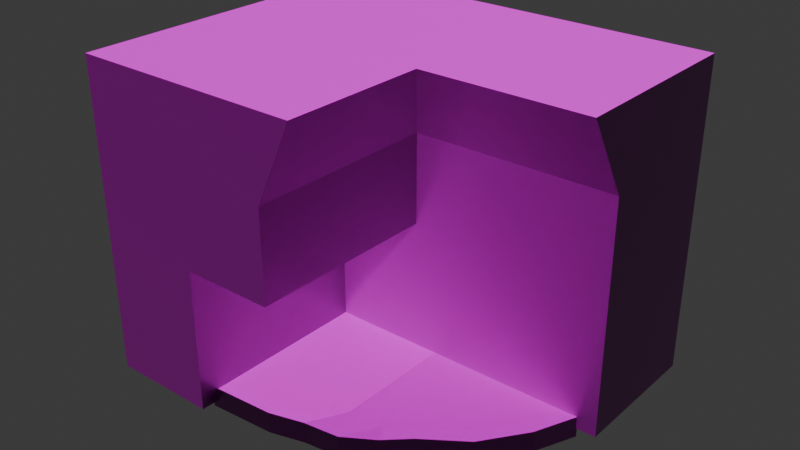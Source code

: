 # Source: fireplace_kitchen.blend  (saved by Blender 5.1.30; exported with 4.5.12 LTS)
import bpy
from mathutils import Matrix  # noqa: F401  (used for matrix-valued properties, if any)

bpy.ops.wm.read_factory_settings(use_empty=True)
scene = bpy.context.scene
scene.name = 'Scene'

# ---- collections
col_collection = bpy.data.collections.new('Collection'); scene.collection.children.link(col_collection)

# ---- images (referenced by path relative to the original .blend; pixels are not part of the script)
import os
ASSET_DIR = os.environ.get("B2B_ASSET_DIR", "")  # directory of the original .blend (textures are referenced by path, not embedded)
HERE = os.path.dirname(os.path.abspath(__file__))  # packed textures are extracted next to this script under _unpacked/

def load_image(name, relpath, width, height, colorspace="sRGB"):
    """Load a texture the original file referenced (path relative to the .blend, or extracted next to this script)."""
    p = next((c for c in (os.path.join(HERE, relpath), os.path.join(ASSET_DIR, relpath)) if relpath and os.path.exists(c)), "")
    if p:
        img = bpy.data.images.load(p, check_existing=True)
        img.name = name
    else:  # same state as the original file: an image datablock whose file is absent (Cycles renders it pink)
        img = bpy.data.images.new(name, width, height)
        img.source = "FILE"
        img.filepath = "//" + (relpath or name)
    img.colorspace_settings.name = colorspace
    return img
img_stone_bricks_wall_06_height_1k_png_003 = load_image('stone_bricks_wall_06_height_1k.png.003', 'stone_bricks_wall_06_height_1k.png', 1024, 1024, 'Non-Color')
img_stone_bricks_wall_06_color_1k_png_003 = load_image('stone_bricks_wall_06_color_1k.png.003', 'stone_bricks_wall_06_color_1k.png', 1024, 1024, 'sRGB')
img_stone_bricks_wall_06_roughness_1k_png_003 = load_image('stone_bricks_wall_06_roughness_1k.png.003', 'stone_bricks_wall_06_roughness_1k.png', 1024, 1024, 'Non-Color')
img_stone_bricks_wall_06_normal_gl_1k_png_003 = load_image('stone_bricks_wall_06_normal_gl_1k.png.003', 'stone_bricks_wall_06_normal_gl_1k.png', 1024, 1024, 'Non-Color')
img_stone_bricks_wall_06_ambient_occlusion_1k_png_003 = load_image('stone_bricks_wall_06_ambient_occlusion_1k.png.003', 'stone_bricks_wall_06_ambient_occlusion_1k.png', 1024, 1024, 'Non-Color')
img_ground_tiles_01_height_1k_png = load_image('ground_tiles_01_height_1k.png', 'ground_tiles_01_height_1k.png', 1024, 1024, 'Non-Color')
img_ground_tiles_01_color_1k_png = load_image('ground_tiles_01_color_1k.png', 'ground_tiles_01_color_1k.png', 1024, 1024, 'sRGB')
img_ground_tiles_01_roughness_1k_png = load_image('ground_tiles_01_roughness_1k.png', 'ground_tiles_01_roughness_1k.png', 1024, 1024, 'Non-Color')
img_ground_tiles_01_normal_gl_1k_png = load_image('ground_tiles_01_normal_gl_1k.png', 'ground_tiles_01_normal_gl_1k.png', 1024, 1024, 'Non-Color')
img_ground_tiles_01_ambient_occlusion_1k_png = load_image('ground_tiles_01_ambient_occlusion_1k.png', 'ground_tiles_01_ambient_occlusion_1k.png', 1024, 1024, 'Non-Color')

# ---- materials (node trees are filled in below, after node groups)
mat_material_004 = bpy.data.materials.new('Material.004')
mat_material_007 = bpy.data.materials.new('Material.007')

# ---- material node trees
mat_material_004.use_nodes = True; mat_material_004.node_tree.nodes.clear()
_N = mat_material_004.node_tree.nodes; _L = mat_material_004.node_tree.links
n0 = _N.new('ShaderNodeBsdfPrincipled'); n0.name = 'Principled BSDF'; n0.location = (-200, 100)
n1 = _N.new('ShaderNodeOutputMaterial'); n1.name = 'Material Output'; n1.location = (200, 100)
n2 = _N.new('ShaderNodeTexImage'); n2.name = 'Image Texture'; n2.location = (85, -876)
n2.label = 'Displacement'
n2.image = img_stone_bricks_wall_06_height_1k_png_003
n3 = _N.new('ShaderNodeDisplacement'); n3.name = 'Displacement'; n3.location = (-100, -600)
n4 = _N.new('ShaderNodeTexImage'); n4.name = 'Image Texture.001'; n4.location = (85, -316)
n4.label = 'Base Color'
n4.image = img_stone_bricks_wall_06_color_1k_png_003
n5 = _N.new('ShaderNodeTexImage'); n5.name = 'Image Texture.002'; n5.location = (85, -596)
n5.label = 'Roughness'
n5.image = img_stone_bricks_wall_06_roughness_1k_png_003
n6 = _N.new('ShaderNodeTexImage'); n6.name = 'Image Texture.003'; n6.location = (85, -1156)
n6.label = 'Normal'
n6.image = img_stone_bricks_wall_06_normal_gl_1k_png_003
n7 = _N.new('ShaderNodeNormalMap'); n7.name = 'Normal Map'; n7.location = (-450, -820)
n8 = _N.new('ShaderNodeTexImage'); n8.name = 'Image Texture.004'; n8.location = (85, -36)
n8.label = 'Ambient Occlusion'
n8.image = img_stone_bricks_wall_06_ambient_occlusion_1k_png_003
n9 = _N.new('ShaderNodeMapping'); n9.name = 'Mapping'; n9.location = (230, -36)
n9.inputs[3].default_value = (3.0, 3.0, 1.0)
n10 = _N.new('NodeReroute'); n10.name = 'Reroute'; n10.location = (35, -673)
n10.width = 10
n10.socket_idname = 'NodeSocketVector'
n11 = _N.new('ShaderNodeTexCoord'); n11.name = 'Texture Coordinate'; n11.location = (30, -36)
n12 = _N.new('NodeFrame'); n12.name = 'Frame'; n12.location = (-1480, 136)
n12.label = 'Mapping'
n12.width = 400
n13 = _N.new('NodeFrame'); n13.name = 'Frame.001'; n13.location = (-835, 336)
n13.label = 'Textures'
n13.width = 355
n2.parent = n13
n4.parent = n13
n5.parent = n13
n6.parent = n13
n8.parent = n13
n9.parent = n12
n10.parent = n13
n11.parent = n12
_L.new(n0.outputs[0], n1.inputs[0])
_L.new(n2.outputs[0], n3.inputs[0])
_L.new(n3.outputs[0], n1.inputs[2])
_L.new(n4.outputs[0], n0.inputs[0])
_L.new(n5.outputs[0], n0.inputs[2])
_L.new(n6.outputs[0], n7.inputs[1])
_L.new(n7.outputs[0], n0.inputs[5])
_L.new(n10.outputs[0], n8.inputs[0])
_L.new(n10.outputs[0], n4.inputs[0])
_L.new(n10.outputs[0], n5.inputs[0])
_L.new(n10.outputs[0], n2.inputs[0])
_L.new(n10.outputs[0], n6.inputs[0])
_L.new(n9.outputs[0], n10.inputs[0])
_L.new(n11.outputs[2], n9.inputs[0])
n1.is_active_output = True
mat_material_007.use_nodes = True; mat_material_007.node_tree.nodes.clear()
_N = mat_material_007.node_tree.nodes; _L = mat_material_007.node_tree.links
n0 = _N.new('ShaderNodeBsdfPrincipled'); n0.name = 'Principled BSDF'; n0.location = (-200, 100)
n1 = _N.new('ShaderNodeOutputMaterial'); n1.name = 'Material Output'; n1.location = (200, 100)
n2 = _N.new('ShaderNodeTexImage'); n2.name = 'Image Texture'; n2.location = (85, -876)
n2.label = 'Displacement'
n2.image = img_ground_tiles_01_height_1k_png
n3 = _N.new('ShaderNodeDisplacement'); n3.name = 'Displacement'; n3.location = (-100, -600)
n4 = _N.new('ShaderNodeTexImage'); n4.name = 'Image Texture.001'; n4.location = (85, -316)
n4.label = 'Base Color'
n4.image = img_ground_tiles_01_color_1k_png
n5 = _N.new('ShaderNodeTexImage'); n5.name = 'Image Texture.002'; n5.location = (85, -596)
n5.label = 'Roughness'
n5.image = img_ground_tiles_01_roughness_1k_png
n6 = _N.new('ShaderNodeTexImage'); n6.name = 'Image Texture.003'; n6.location = (85, -1156)
n6.label = 'Normal'
n6.image = img_ground_tiles_01_normal_gl_1k_png
n7 = _N.new('ShaderNodeNormalMap'); n7.name = 'Normal Map'; n7.location = (-450, -820)
n8 = _N.new('ShaderNodeTexImage'); n8.name = 'Image Texture.004'; n8.location = (85, -36)
n8.label = 'Ambient Occlusion'
n8.image = img_ground_tiles_01_ambient_occlusion_1k_png
n9 = _N.new('ShaderNodeMapping'); n9.name = 'Mapping'; n9.location = (230, -36)
n9.inputs[3].default_value = (2.0, 2.0, 1.0)
n10 = _N.new('NodeReroute'); n10.name = 'Reroute'; n10.location = (35, -673)
n10.width = 10
n10.socket_idname = 'NodeSocketVector'
n11 = _N.new('ShaderNodeTexCoord'); n11.name = 'Texture Coordinate'; n11.location = (30, -36)
n12 = _N.new('NodeFrame'); n12.name = 'Frame'; n12.location = (-1480, 136)
n12.label = 'Mapping'
n12.width = 400
n13 = _N.new('NodeFrame'); n13.name = 'Frame.001'; n13.location = (-835, 336)
n13.label = 'Textures'
n13.width = 355
n2.parent = n13
n4.parent = n13
n5.parent = n13
n6.parent = n13
n8.parent = n13
n9.parent = n12
n10.parent = n13
n11.parent = n12
_L.new(n0.outputs[0], n1.inputs[0])
_L.new(n2.outputs[0], n3.inputs[0])
_L.new(n3.outputs[0], n1.inputs[2])
_L.new(n4.outputs[0], n0.inputs[0])
_L.new(n5.outputs[0], n0.inputs[2])
_L.new(n6.outputs[0], n7.inputs[1])
_L.new(n7.outputs[0], n0.inputs[5])
_L.new(n10.outputs[0], n8.inputs[0])
_L.new(n10.outputs[0], n4.inputs[0])
_L.new(n10.outputs[0], n5.inputs[0])
_L.new(n10.outputs[0], n2.inputs[0])
_L.new(n10.outputs[0], n6.inputs[0])
_L.new(n9.outputs[0], n10.inputs[0])
_L.new(n11.outputs[2], n9.inputs[0])
n1.is_active_output = True

# ---- world
world_world = bpy.data.worlds.new('World'); scene.world = world_world
world_world.use_nodes = True; world_world.node_tree.nodes.clear()
_N = world_world.node_tree.nodes; _L = world_world.node_tree.links
n0 = _N.new('ShaderNodeOutputWorld'); n0.name = 'World Output'; n0.location = (200, 100)
n1 = _N.new('ShaderNodeBackground'); n1.name = 'Background'; n1.location = (-200, 100)
n1.inputs[0].default_value = (0.05088, 0.05088, 0.05088, 1.0)
_L.new(n1.outputs[0], n0.inputs[0])
n0.is_active_output = True
world_world.color = (0.05088, 0.05088, 0.05088)
world_world.sun_shadow_jitter_overblur = 0.0

# ---- meshes
me_cube_004 = bpy.data.meshes.new('Cube.004')
me_cube_004.from_pydata([(-1.0, -1.0, 3.365), (-1.0, 1.0, 3.365), (-0.4579, 1.0, 3.365), (1.0, 1.0, 3.365), (1.0, -1.649, 3.365), (0.1762, -1.649, 3.365), (0.1762, -3.682, 3.365), (-1.0, -3.682, 3.365), (-0.004559, -1.0, 2.255), (1.0, -1.0, 2.255), (-1.0, -3.682, 2.255), (-1.0, -1.0, 2.255), (-1.0, 1.0, 2.255), (-0.4579, 1.0, 2.255), (1.0, 1.0, 2.255), (-0.004559, -3.682, 2.255), (-1.0, -1.0, -1.0), (-1.0, -1.0, 1.0), (-1.0, 1.0, -1.0), (-1.0, 1.0, 1.0), (1.0, -1.0, -1.0), (1.0, -1.0, 1.0), (1.0, 1.0, -1.0), (1.0, 1.0, 1.0), (-0.4579, 1.0, -1.0), (-0.4579, 1.0, 1.0), (-0.4579, -1.0, -1.0), (-0.4579, -1.0, 1.0), (-1.0, -3.682, -1.0), (-1.0, -3.682, 1.0), (-0.4579, -3.682, 1.0), (-0.4579, -3.682, -1.0), (-1.0, -1.0, 1.0), (-1.0, 1.0, 1.0), (1.0, -1.0, 1.0), (1.0, 1.0, 1.0), (-0.4579, 1.0, 1.0), (-0.004559, -1.0, 1.0), (-1.0, -3.682, 1.0), (-0.004559, -3.682, 1.0), (-0.004559, -1.0, 2.255), (1.0, -1.0, 2.255), (-1.0, -3.682, 2.255), (-1.0, -1.0, 2.255), (-1.0, 1.0, 2.255), (-0.4579, 1.0, 2.255), (1.0, 1.0, 2.255), (-0.004559, -3.682, 2.255)], [], [(12, 11, 0, 1), (11, 10, 7, 0), (8, 9, 4, 5), (5, 0, 7, 6), (2, 1, 0, 5), (3, 2, 5, 4), (13, 12, 1, 2), (14, 13, 2, 3), (15, 8, 5, 6), (10, 15, 6, 7), (9, 14, 3, 4), (16, 17, 19, 18), (24, 25, 23, 22), (22, 23, 21, 20), (24, 22, 20, 26), (18, 24, 26, 16), (20, 21, 27, 26), (18, 19, 25, 24), (31, 30, 29, 28), (26, 27, 30, 31), (16, 26, 31, 28), (17, 16, 28, 29), (34, 35, 46, 41), (38, 39, 47, 42), (39, 37, 40, 47), (35, 36, 45, 46), (36, 33, 44, 45), (37, 34, 41, 40), (32, 38, 42, 43), (33, 32, 43, 44), (27, 21, 37, 39, 38, 30)])
_uv = me_cube_004.uv_layers.new(name='UVMap')
_uv.uv.foreach_set('vector', [0.9231, 0.6813, 0.496, 0.6813, 0.496, 0.9184, 0.9231, 0.9184, 0.496, 0.6813, -0.07689, 0.6813, -0.07689, 0.9184, 0.496, 0.9184, 0.5474, 0.6813, 0.7619, 0.6813, 0.7619, 0.9184, 0.586, 0.9184, 0.586, 0.3574, 0.3348, 0.496, 0.3348, -0.07689, 0.586, -0.07689, 0.4506, 0.9231, 0.3348, 0.9231, 0.3348, 0.496, 0.586, 0.3574, 0.7619, 0.9231, 0.4506, 0.9231, 0.586, 0.3574, 0.7619, 0.3574, 0.4506, 0.6813, 0.3348, 0.6813, 0.3348, 0.9184, 0.4506, 0.9184, 0.7619, 0.6813, 0.4506, 0.6813, 0.4506, 0.9184, 0.7619, 0.9184, -0.07689, 0.6813, 0.496, 0.6813, 0.3574, 0.9184, -0.07689, 0.9184, 0.3348, 0.6813, 0.5474, 0.6813, 0.586, 0.9184, 0.3348, 0.9184, 0.496, 0.6813, 0.9231, 0.6813, 0.9231, 0.9184, 0.3574, 0.9184, 0.496, -0.01394, 0.496, 0.4132, 0.9231, 0.4132, 0.9231, -0.01394, 0.4506, -0.01394, 0.4506, 0.4132, 0.7619, 0.4132, 0.7619, -0.01394, 0.9231, -0.01394, 0.9231, 0.4132, 0.496, 0.4132, 0.496, -0.01394, 0.4506, 0.9231, 0.7619, 0.9231, 0.7619, 0.496, 0.4506, 0.496, 0.3348, 0.9231, 0.4506, 0.9231, 0.4506, 0.496, 0.3348, 0.496, 0.7619, -0.01394, 0.7619, 0.4132, 0.4506, 0.4132, 0.4506, -0.01394, 0.3348, -0.01394, 0.3348, 0.4132, 0.4506, 0.4132, 0.4506, -0.01394, 0.4506, -0.01394, 0.4506, 0.4132, 0.3348, 0.4132, 0.3348, -0.01394, 0.496, -0.01394, 0.496, 0.4132, -0.07689, 0.4132, -0.07689, -0.01394, 0.3348, 0.496, 0.4506, 0.496, 0.4506, -0.07689, 0.3348, -0.07689, 0.496, 0.4132, 0.496, -0.01394, -0.07689, -0.01394, -0.07689, 0.4132, 0.496, 0.4132, 0.9231, 0.4132, 0.9231, 0.6813, 0.496, 0.6813, 0.3348, 0.4132, 0.5474, 0.4132, 0.5474, 0.6813, 0.3348, 0.6813, -0.07689, 0.4132, 0.496, 0.4132, 0.496, 0.6813, -0.07689, 0.6813, 0.7619, 0.4132, 0.4506, 0.4132, 0.4506, 0.6813, 0.7619, 0.6813, 0.4506, 0.4132, 0.3348, 0.4132, 0.3348, 0.6813, 0.4506, 0.6813, 0.5474, 0.4132, 0.7619, 0.4132, 0.7619, 0.6813, 0.5474, 0.6813, 0.496, 0.4132, -0.07689, 0.4132, -0.07689, 0.6813, 0.496, 0.6813, 0.9231, 0.4132, 0.496, 0.4132, 0.496, 0.6813, 0.9231, 0.6813, 0.4506, 0.496, 0.7619, 0.496, 0.5474, 0.496, 0.5474, -0.07689, 0.3348, -0.07689, 0.4506, -0.07689])
me_cube_004.materials.append(mat_material_004)
me_cube_004.update()
me_cube_005 = bpy.data.meshes.new('Cube.005')
me_cube_005.from_pydata([(-1.316, -1.235, -0.2138), (-1.316, -1.235, 1.786), (-1.0, 1.0, -0.2138), (-1.0, 1.0, 1.786), (-0.2677, -0.9084, -0.2138), (-0.2677, -0.9084, 1.786), (1.549, 1.0, -0.2138), (1.549, 1.0, 1.786), (-2.959, 1.0, -0.2138), (-2.959, -1.431, -0.2138), (-2.959, -1.431, 1.786), (-2.959, 1.0, 1.786), (-1.0, 0.3671, -0.2138), (-1.0, 0.3671, 1.786), (1.262, 0.4027, -0.2138), (1.262, 0.4027, 1.786), (-2.959, 0.3671, -0.2138), (-2.959, 0.3671, 1.786), (-1.0, -0.2791, -0.2138), (0.7583, -0.2072, 1.786), (-2.959, -0.2791, -0.2138), (-1.0, -0.2791, 1.786), (0.7583, -0.2072, -0.2138), (-2.959, -0.2791, 1.786), (-1.0, -0.7092, -0.2138), (0.09344, -0.6131, 1.786), (-2.959, -0.7092, -0.2138), (-1.0, -0.7092, 1.786), (0.09344, -0.6131, -0.2138), (-2.959, -0.7092, 1.786), (-1.655, 1.0, -0.2138), (-1.655, 1.0, 1.786), (-1.865, -1.37, 1.786), (-1.865, -1.37, -0.2138), (-1.655, 0.3671, -0.2138), (-1.655, 0.3671, 1.786), (-1.655, -0.2791, 1.786), (-1.655, -0.2791, -0.2138), (-1.655, -0.7092, 1.786), (-1.655, -0.7092, -0.2138), (0.2815, 1.0, -0.2138), (0.2815, 1.0, 1.786), (-0.7438, -1.17, -0.2138), (-0.7438, -1.17, 1.786), (0.1248, 0.3865, 1.786), (0.1248, 0.3865, -0.2138), (-0.04041, -0.2399, 1.786), (-0.04041, -0.2399, -0.2138), (-0.4033, -0.6568, 1.786), (-0.4033, -0.6568, -0.2138)], [], [(31, 30, 8, 11), (40, 41, 7, 6), (28, 25, 5, 4), (42, 43, 1, 0), (49, 28, 4, 42), (48, 27, 1, 43), (16, 17, 11, 8), (33, 32, 10, 9), (35, 31, 11, 17), (39, 33, 9, 26), (30, 34, 16, 8), (36, 35, 17, 23), (20, 23, 17, 16), (41, 3, 13, 44), (40, 6, 14, 45), (6, 7, 15, 14), (26, 29, 23, 20), (38, 36, 23, 29), (34, 37, 20, 16), (44, 13, 21, 46), (45, 14, 22, 47), (14, 15, 19, 22), (32, 38, 29, 10), (9, 10, 29, 26), (37, 39, 26, 20), (46, 21, 27, 48), (47, 22, 28, 49), (22, 19, 25, 28), (18, 24, 39, 37), (1, 27, 38, 32), (12, 18, 37, 34), (27, 21, 36, 38), (21, 13, 35, 36), (2, 12, 34, 30), (24, 0, 33, 39), (13, 3, 31, 35), (0, 1, 32, 33), (3, 2, 30, 31), (18, 47, 49, 24), (19, 46, 48, 25), (12, 45, 47, 18), (15, 44, 46, 19), (2, 40, 45, 12), (7, 41, 44, 15), (25, 48, 43, 5), (24, 49, 42, 0), (4, 5, 43, 42), (2, 3, 41, 40)])
_uv = me_cube_005.uv_layers.new(name='UVMap')
_uv.uv.foreach_set('vector', [0.625, 0.25, 0.375, 0.25, 0.375, 0.25, 0.625, 0.25, 0.375, 0.3864, 0.625, 0.3864, 0.625, 0.5, 0.375, 0.5, 0.375, 0.7016, 0.625, 0.7016, 0.625, 0.75, 0.375, 0.75, 0.375, 0.8636, 0.625, 0.8636, 0.625, 1.0, 0.375, 1.0, 0.2614, 0.7016, 0.375, 0.7016, 0.375, 0.75, 0.2614, 0.75, 0.7386, 0.7016, 0.875, 0.7016, 0.875, 0.75, 0.7386, 0.75, 0.375, 0.1753, 0.625, 0.1753, 0.625, 0.25, 0.375, 0.25, 0.375, 1.0, 0.625, 1.0, 0.625, 1.0, 0.375, 1.0, 0.875, 0.5747, 0.875, 0.5, 0.875, 0.5, 0.875, 0.5747, 0.125, 0.7016, 0.125, 0.75, 0.125, 0.75, 0.125, 0.7016, 0.125, 0.5, 0.125, 0.5747, 0.125, 0.5747, 0.125, 0.5, 0.875, 0.6509, 0.875, 0.5747, 0.875, 0.5747, 0.875, 0.6509, 0.375, 0.0991, 0.625, 0.0991, 0.625, 0.1753, 0.375, 0.1753, 0.7386, 0.5, 0.875, 0.5, 0.875, 0.5747, 0.7386, 0.5747, 0.2614, 0.5, 0.375, 0.5, 0.375, 0.5747, 0.2614, 0.5747, 0.375, 0.5, 0.625, 0.5, 0.625, 0.5747, 0.375, 0.5747, 0.375, 0.04837, 0.625, 0.04837, 0.625, 0.0991, 0.375, 0.0991, 0.875, 0.7016, 0.875, 0.6509, 0.875, 0.6509, 0.875, 0.7016, 0.125, 0.5747, 0.125, 0.6509, 0.125, 0.6509, 0.125, 0.5747, 0.7386, 0.5747, 0.875, 0.5747, 0.875, 0.6509, 0.7386, 0.6509, 0.2614, 0.5747, 0.375, 0.5747, 0.375, 0.6509, 0.2614, 0.6509, 0.375, 0.5747, 0.625, 0.5747, 0.625, 0.6509, 0.375, 0.6509, 0.875, 0.75, 0.875, 0.7016, 0.875, 0.7016, 0.875, 0.75, 0.375, 0.0, 0.625, 0.0, 0.625, 0.04837, 0.375, 0.04837, 0.125, 0.6509, 0.125, 0.7016, 0.125, 0.7016, 0.125, 0.6509, 0.7386, 0.6509, 0.875, 0.6509, 0.875, 0.7016, 0.7386, 0.7016, 0.2614, 0.6509, 0.375, 0.6509, 0.375, 0.7016, 0.2614, 0.7016, 0.375, 0.6509, 0.625, 0.6509, 0.625, 0.7016, 0.375, 0.7016, 0.125, 0.6509, 0.125, 0.7016, 0.125, 0.7016, 0.125, 0.6509, 0.875, 0.75, 0.875, 0.7016, 0.875, 0.7016, 0.875, 0.75, 0.125, 0.5747, 0.125, 0.6509, 0.125, 0.6509, 0.125, 0.5747, 0.875, 0.7016, 0.875, 0.6509, 0.875, 0.6509, 0.875, 0.7016, 0.875, 0.6509, 0.875, 0.5747, 0.875, 0.5747, 0.875, 0.6509, 0.125, 0.5, 0.125, 0.5747, 0.125, 0.5747, 0.125, 0.5, 0.125, 0.7016, 0.125, 0.75, 0.125, 0.75, 0.125, 0.7016, 0.875, 0.5747, 0.875, 0.5, 0.875, 0.5, 0.875, 0.5747, 0.375, 1.0, 0.625, 1.0, 0.625, 1.0, 0.375, 1.0, 0.625, 0.25, 0.375, 0.25, 0.375, 0.25, 0.625, 0.25, 0.125, 0.6509, 0.2614, 0.6509, 0.2614, 0.7016, 0.125, 0.7016, 0.625, 0.6509, 0.7386, 0.6509, 0.7386, 0.7016, 0.625, 0.7016, 0.125, 0.5747, 0.2614, 0.5747, 0.2614, 0.6509, 0.125, 0.6509, 0.625, 0.5747, 0.7386, 0.5747, 0.7386, 0.6509, 0.625, 0.6509, 0.125, 0.5, 0.2614, 0.5, 0.2614, 0.5747, 0.125, 0.5747, 0.625, 0.5, 0.7386, 0.5, 0.7386, 0.5747, 0.625, 0.5747, 0.625, 0.7016, 0.7386, 0.7016, 0.7386, 0.75, 0.625, 0.75, 0.125, 0.7016, 0.2614, 0.7016, 0.2614, 0.75, 0.125, 0.75, 0.375, 0.75, 0.625, 0.75, 0.625, 0.8636, 0.375, 0.8636, 0.375, 0.25, 0.625, 0.25, 0.625, 0.3864, 0.375, 0.3864])
me_cube_005.materials.append(mat_material_007)
me_cube_005.update()

# ---- objects
ob_kominek = bpy.data.objects.new('kominek', me_cube_004)
ob_cube = bpy.data.objects.new('Cube', me_cube_005)

# ---- transforms, parenting, visibility, modifiers, constraints
ob_kominek.location = (0.0, 0.0, 1.009)
ob_kominek.scale = (2.811, 1.0, 1.0)
ob_cube.location = (1.195, -1.988, 0.1475)
ob_cube.scale = (0.87, 1.0, -0.1496)

# ---- collection membership
col_collection.objects.link(ob_kominek)
col_collection.objects.link(ob_cube)

# ---- scene / render settings (as saved in the file)
scene.frame_start = 1; scene.frame_end = 250; scene.frame_set(17)
scene.render.engine = 'BLENDER_EEVEE_NEXT'
scene.render.bake_bias = 0.0
scene.render.bake_samples = 0
scene.cycles.sampling_pattern = 'TABULATED_SOBOL'
scene.eevee.use_volume_custom_range = False
bpy.context.view_layer.update()

# ---- added for rendering (the .blend has no active camera and no usable light): camera, sun
cam_auto = bpy.data.cameras.new('AutoCamera')
cam_auto.lens = 50.0
cam_auto.sensor_width = 36.0
cam_auto.clip_end = 1000.0
ob_auto_camera = bpy.data.objects.new('AutoCamera', cam_auto)
scene.collection.objects.link(ob_auto_camera)
ob_auto_camera.location = (7.94378, -10.8737, 8.48228)
ob_auto_camera.rotation_euler = (1.09748, -7.21219e-08, 0.694738)
scene.camera = ob_auto_camera
light_auto_sun = bpy.data.lights.new('AutoSun', 'SUN')
light_auto_sun.energy = 3.0
light_auto_sun.angle = 0.0523599
ob_auto_sun = bpy.data.objects.new('AutoSun', light_auto_sun)
scene.collection.objects.link(ob_auto_sun)
ob_auto_sun.rotation_euler = (0.872665, 0.174533, 0.523599)
bpy.context.view_layer.update()
